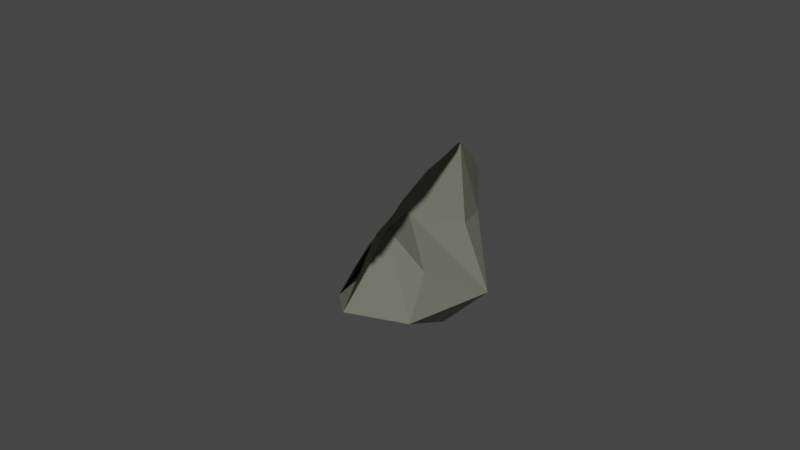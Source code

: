 # Source: Rock_Variation_5.blend  (saved by Blender 2.82.7; exported with 4.5.12 LTS)
import bpy
from mathutils import Matrix  # noqa: F401  (used for matrix-valued properties, if any)

bpy.ops.wm.read_factory_settings(use_empty=True)
scene = bpy.context.scene
scene.name = 'Scene'

# ---- collections
col_collection = bpy.data.collections.new('Collection'); scene.collection.children.link(col_collection)

# ---- materials (node trees are filled in below, after node groups)
mat_stone_001 = bpy.data.materials.new('Stone.001')
mat_stone_001.alpha_threshold = 0.0
mat_stone_001.use_transparent_shadow = False
mat_stone_001.diffuse_color = (0.2307, 0.2346, 0.1912, 1.0)
mat_stone_001.roughness = 0.5
mat_stone_001.specular_intensity = 0.0

# ---- material node trees

# ---- world
world_world = bpy.data.worlds.new('World'); scene.world = world_world
world_world.use_nodes = True; world_world.node_tree.nodes.clear()
_N = world_world.node_tree.nodes; _L = world_world.node_tree.links
n0 = _N.new('ShaderNodeOutputWorld'); n0.name = 'World Output'; n0.location = (300, 300)
n1 = _N.new('ShaderNodeBackground'); n1.name = 'Background'; n1.location = (10, 300)
n1.inputs[0].default_value = (0.05088, 0.05088, 0.05088, 1.0)
_L.new(n1.outputs[0], n0.inputs[0])
n0.is_active_output = True
world_world.color = (0.05088, 0.05088, 0.05088)
world_world.use_sun_shadow = False
world_world.sun_shadow_jitter_overblur = 0.0

# ---- meshes
me_cube_039 = bpy.data.meshes.new('Cube.039')
me_cube_039.from_pydata([(-0.8666, 0.1961, 1.734), (-0.4791, -0.03404, 1.477), (-0.7925, 0.7548, 2.277), (-1.029, 0.3992, 1.948), (-0.8437, -0.4699, 1.084), (-0.8272, -0.6883, 0.8715), (-0.5638, 0.4946, 2.001), (-0.8806, 0.904, 2.433), (-0.9795, -0.0459, 1.343), (0.0137, 0.8788, 2.233), (-0.4573, 0.7747, 2.251), (-0.1073, 1.139, 2.597), (0.3781, 0.7662, 2.189), (0.07117, 0.7947, 1.182), (-0.3359, 0.6839, 1.311), (-0.4671, 1.09, 2.58), (0.2467, 1.125, 2.554), (0.3955, 0.673, 1.209), (0.5911, 0.03743, 1.461), (0.4027, 0.2942, 1.726), (0.7232, 0.618, 2.017), (0.9821, -0.3023, 1.101), (1.308, -0.4756, 0.9077), (1.438, 0.08198, 1.136), (0.5377, 0.8299, 2.24), (0.9353, 0.3402, 1.729), (1.442, -0.8616, 0.5244), (0.4549, -0.6009, 0.8526), (0.9602, -0.6895, 0.7273), (0.2703, 0.1636, 1.609), (0.02363, -0.4755, 1.008), (0.475, -1.419, 0.06237), (0.8434, -1.305, 0.1432), (0.5758, 0.08974, 1.513), (0.03062, 0.1844, 1.649), (-0.06415, -1.233, 0.2835), (0.02368, -0.9697, -0.4121), (0.0975, -0.1725, 0.02438), (0.7105, -0.8701, -0.374), (-0.01157, -1.962, -0.6946), (-0.5897, -0.9733, -0.2502), (-0.3405, -0.2514, 0.1725), (0.7389, 0.03087, -0.2828), (0.7923, -1.793, -0.3956), (-0.6786, -1.647, -0.5658), (-0.01566, 1.44, 2.892), (-0.1397, 1.411, 2.873), (-0.3353, 1.424, 2.904), (0.09122, 1.168, 2.61), (0.2051, 1.232, 2.664), (0.03547, 1.196, 2.643), (-0.4134, 1.483, 2.972), (-0.184, 1.16, 2.625), (0.2346, 1.032, 2.463), (-0.6708, -0.2482, 0.6219), (-1.006, -0.8654, 0.3079), (-0.9578, -1.136, 0.02514), (-0.5883, -0.8949, 0.6518), (-0.331, -0.2299, 1.275), (-0.2363, 0.2827, 1.766), (-0.4513, 0.9445, 2.434), (-0.6232, 1.189, 2.693), (-0.6628, 1.257, 2.766), (-0.8301, 0.9892, 2.513), (-0.9128, 0.6701, 2.203), (-0.7107, 0.4006, 1.441), (0.6244, 0.6454, 0.3086), (0.05684, 0.7109, 0.2496), (-0.3316, 0.4198, 0.5655), (-0.4432, 1.301, 2.789), (-0.2418, 1.369, 2.84), (0.02696, 1.215, 2.663), (0.5398, 1.032, 2.438), (0.3184, 0.4979, 1.932), (0.7423, 0.3906, 1.266), (1.393, -1.391, 0.0213), (1.235, -0.7682, 0.2163), (1.472, 0.09683, 0.1356), (0.4289, 1.145, 2.559), (0.5566, 1.052, 2.456), (0.5326, 0.799, 2.21), (0.8147, 0.09211, 1.497), (1.123, -0.5502, 0.8496), (1.119, -1.127, 0.2931), (-0.2892, -1.664, -0.1736), (0.2688, -1.903, -0.3784), (0.7517, -1.782, -0.3016), (0.4771, 0.6612, 2.079), (0.1924, 0.7338, 2.173), (-0.05821, 0.7477, 2.207), (-0.6687, -1.281, 0.0863), (-0.2313, 0.6691, 2.144), (-0.5641, 0.2122, 0.8507), (-0.6178, 1.183, 2.687), (0.9731, -1.468, -0.02284), (0.6465, 0.5516, 1.958), (0.9942, 0.4417, 0.5526), (0.4002, 1.216, 2.632)], [], [(0, 4, 5, 1), (1, 5, 57, 58), (4, 55, 56, 5), (5, 56, 90, 57), (0, 1, 6, 2), (2, 6, 60, 61), (1, 58, 59, 6), (6, 59, 91, 60), (0, 2, 7, 3), (3, 7, 63, 64), (2, 61, 62, 7), (7, 62, 93, 63), (0, 3, 8, 4), (4, 8, 54, 55), (3, 64, 65, 8), (8, 65, 92, 54), (9, 13, 14, 10), (10, 14, 65, 64), (13, 67, 68, 14), (14, 68, 92, 65), (9, 10, 15, 11), (11, 15, 69, 70), (10, 64, 63, 15), (15, 63, 93, 69), (9, 11, 16, 12), (12, 16, 72, 73), (11, 70, 71, 16), (16, 71, 97, 72), (9, 12, 17, 13), (13, 17, 66, 67), (12, 73, 74, 17), (17, 74, 96, 66), (18, 22, 23, 19), (19, 23, 74, 73), (22, 76, 77, 23), (23, 77, 96, 74), (18, 19, 24, 20), (20, 24, 78, 79), (19, 73, 72, 24), (24, 72, 97, 78), (18, 20, 25, 21), (21, 25, 81, 82), (20, 79, 80, 25), (25, 80, 95, 81), (18, 21, 26, 22), (22, 26, 75, 76), (21, 82, 83, 26), (26, 83, 94, 75), (27, 31, 32, 28), (28, 32, 83, 82), (31, 85, 86, 32), (32, 86, 94, 83), (27, 28, 33, 29), (29, 33, 87, 88), (28, 82, 81, 33), (33, 81, 95, 87), (27, 29, 34, 30), (30, 34, 59, 58), (29, 88, 89, 34), (34, 89, 91, 59), (27, 30, 35, 31), (31, 35, 84, 85), (30, 58, 57, 35), (35, 57, 90, 84), (36, 40, 41, 37), (37, 41, 68, 67), (40, 55, 54, 41), (41, 54, 92, 68), (36, 37, 42, 38), (38, 42, 77, 76), (37, 67, 66, 42), (42, 66, 96, 77), (36, 38, 43, 39), (39, 43, 86, 85), (38, 76, 75, 43), (43, 75, 94, 86), (36, 39, 44, 40), (40, 44, 56, 55), (39, 85, 84, 44), (44, 84, 90, 56), (45, 49, 50, 46), (46, 50, 71, 70), (49, 79, 78, 50), (50, 78, 97, 71), (45, 46, 51, 47), (47, 51, 62, 61), (46, 70, 69, 51), (51, 69, 93, 62), (45, 47, 52, 48), (48, 52, 89, 88), (47, 61, 60, 52), (52, 60, 91, 89), (45, 48, 53, 49), (49, 53, 80, 79), (48, 88, 87, 53), (53, 87, 95, 80)])
_uv = me_cube_039.uv_layers.new(name='UVMap')
_uv.uv.foreach_set('vector', [0.3382, 0.4135, 0.3093, 0.5506, 0.181, 0.5355, 0.2796, 0.4061, 0.2796, 0.4061, 0.181, 0.5355, 0.0744, 0.4608, 0.2254, 0.3823, 0.2624, 0.5508, 0.2303, 0.6588, 0.1667, 0.6713, 0.1559, 0.5586, 0.1559, 0.5586, 0.1667, 0.6713, 0.1159, 0.677, 0.06092, 0.604, 0.3382, 0.4135, 0.2796, 0.4061, 0.3247, 0.3458, 0.3487, 0.3468, 0.3487, 0.3468, 0.3247, 0.3458, 0.3438, 0.3201, 0.353, 0.3202, 0.2796, 0.4061, 0.2254, 0.3823, 0.2959, 0.3373, 0.3247, 0.3458, 0.3247, 0.3458, 0.2959, 0.3373, 0.3274, 0.3193, 0.3438, 0.3201, 0.3382, 0.4135, 0.3487, 0.3468, 0.3696, 0.3482, 0.3865, 0.403, 0.3865, 0.403, 0.3696, 0.3482, 0.3887, 0.3438, 0.4203, 0.3819, 0.3487, 0.3468, 0.353, 0.3202, 0.3626, 0.3224, 0.3696, 0.3482, 0.3696, 0.3482, 0.3626, 0.3224, 0.3736, 0.3245, 0.3887, 0.3438, 0.3382, 0.4135, 0.3865, 0.403, 0.42, 0.5221, 0.3093, 0.5506, 0.2624, 0.5508, 0.3557, 0.5519, 0.3066, 0.6444, 0.2303, 0.6588, 0.3865, 0.403, 0.4203, 0.3819, 0.4908, 0.462, 0.42, 0.5221, 0.3557, 0.5519, 0.4259, 0.5826, 0.3677, 0.6434, 0.3066, 0.6444, 0.4606, 0.3254, 0.5848, 0.344, 0.55, 0.4048, 0.4441, 0.3579, 0.4441, 0.3579, 0.55, 0.4048, 0.4908, 0.462, 0.4203, 0.3819, 0.475, 0.7048, 0.3817, 0.7354, 0.3752, 0.6879, 0.4601, 0.6436, 0.4601, 0.6436, 0.3752, 0.6879, 0.3677, 0.6434, 0.4259, 0.5826, 0.4606, 0.3254, 0.4441, 0.3579, 0.3974, 0.328, 0.4007, 0.3114, 0.4007, 0.3114, 0.3974, 0.328, 0.3735, 0.3145, 0.3736, 0.3068, 0.4441, 0.3579, 0.4203, 0.3819, 0.3887, 0.3438, 0.3974, 0.328, 0.3974, 0.328, 0.3887, 0.3438, 0.3736, 0.3245, 0.3735, 0.3145, 0.4606, 0.3254, 0.4007, 0.3114, 0.4048, 0.2957, 0.4661, 0.295, 0.4661, 0.295, 0.4048, 0.2957, 0.3999, 0.2809, 0.4524, 0.2557, 0.4007, 0.3114, 0.3736, 0.3068, 0.3771, 0.2978, 0.4048, 0.2957, 0.4048, 0.2957, 0.3771, 0.2978, 0.3816, 0.2872, 0.3999, 0.2809, 0.4606, 0.3254, 0.4661, 0.295, 0.5848, 0.2933, 0.5848, 0.344, 0.475, 0.7048, 0.4895, 0.753, 0.385, 0.7769, 0.3817, 0.7354, 0.4661, 0.295, 0.4524, 0.2557, 0.5739, 0.2245, 0.5848, 0.2933, 0.4895, 0.753, 0.4895, 0.8168, 0.3983, 0.8168, 0.385, 0.7769, 0.4074, 0.1901, 0.4633, 0.0343, 0.5748, 0.09677, 0.4399, 0.2265, 0.4399, 0.2265, 0.5748, 0.09677, 0.5739, 0.2245, 0.4524, 0.2557, 0.3318, 0.9615, 0.2873, 0.8687, 0.35, 0.8418, 0.4232, 0.9178, 0.4232, 0.9178, 0.35, 0.8418, 0.3983, 0.8168, 0.4895, 0.8168, 0.4074, 0.1901, 0.4399, 0.2265, 0.3877, 0.2663, 0.3666, 0.255, 0.3666, 0.255, 0.3877, 0.2663, 0.3713, 0.2843, 0.3615, 0.2819, 0.4399, 0.2265, 0.4524, 0.2557, 0.3999, 0.2809, 0.3877, 0.2663, 0.3877, 0.2663, 0.3999, 0.2809, 0.3816, 0.2872, 0.3713, 0.2843, 0.4074, 0.1901, 0.3666, 0.255, 0.3412, 0.2391, 0.3326, 0.1589, 0.3326, 0.1589, 0.3412, 0.2391, 0.3104, 0.232, 0.2636, 0.1607, 0.3666, 0.255, 0.3615, 0.2819, 0.3503, 0.2751, 0.3412, 0.2391, 0.3412, 0.2391, 0.3503, 0.2751, 0.3354, 0.2662, 0.3104, 0.232, 0.4074, 0.1901, 0.3326, 0.1589, 0.3225, 0.0001036, 0.4633, 0.0343, 0.3318, 0.9615, 0.231, 0.9999, 0.2196, 0.8858, 0.2873, 0.8687, 0.3326, 0.1589, 0.2636, 0.1607, 0.1984, 0.04466, 0.3225, 0.0001036, 0.231, 0.9999, 0.1248, 0.984, 0.1593, 0.902, 0.2196, 0.8858, 0.175, 0.2615, 0.007132, 0.2103, 0.08882, 0.1162, 0.208, 0.1931, 0.208, 0.1931, 0.08882, 0.1162, 0.1984, 0.04466, 0.2636, 0.1607, 0.0001036, 0.815, 0.1192, 0.7879, 0.1348, 0.8442, 0.04666, 0.9125, 0.04666, 0.9125, 0.1348, 0.8442, 0.1593, 0.902, 0.1248, 0.984, 0.175, 0.2615, 0.208, 0.1931, 0.2911, 0.2542, 0.2839, 0.289, 0.2839, 0.289, 0.2911, 0.2542, 0.334, 0.2828, 0.3336, 0.2979, 0.208, 0.1931, 0.2636, 0.1607, 0.3104, 0.232, 0.2911, 0.2542, 0.2911, 0.2542, 0.3104, 0.232, 0.3354, 0.2662, 0.334, 0.2828, 0.175, 0.2615, 0.2839, 0.289, 0.2825, 0.3129, 0.1796, 0.3298, 0.1796, 0.3298, 0.2825, 0.3129, 0.2959, 0.3373, 0.2254, 0.3823, 0.2839, 0.289, 0.3336, 0.2979, 0.3314, 0.3086, 0.2825, 0.3129, 0.2825, 0.3129, 0.3314, 0.3086, 0.3274, 0.3193, 0.2959, 0.3373, 0.175, 0.2615, 0.1796, 0.3298, 0.0001036, 0.3402, 0.007132, 0.2103, 0.0001036, 0.815, 0.004889, 0.7051, 0.1113, 0.7301, 0.1192, 0.7879, 0.1796, 0.3298, 0.2254, 0.3823, 0.0744, 0.4608, 0.0001036, 0.3402, 0.004889, 0.7051, 0.06092, 0.604, 0.1159, 0.677, 0.1113, 0.7301, 0.2448, 0.7592, 0.2319, 0.7158, 0.3027, 0.7024, 0.3129, 0.7422, 0.3129, 0.7422, 0.3027, 0.7024, 0.3752, 0.6879, 0.3817, 0.7354, 0.2319, 0.7158, 0.2303, 0.6588, 0.3066, 0.6444, 0.3027, 0.7024, 0.3027, 0.7024, 0.3066, 0.6444, 0.3677, 0.6434, 0.3752, 0.6879, 0.2448, 0.7592, 0.3129, 0.7422, 0.3273, 0.7964, 0.2646, 0.8061, 0.2646, 0.8061, 0.3273, 0.7964, 0.35, 0.8418, 0.2873, 0.8687, 0.3129, 0.7422, 0.3817, 0.7354, 0.385, 0.7769, 0.3273, 0.7964, 0.3273, 0.7964, 0.385, 0.7769, 0.3983, 0.8168, 0.35, 0.8418, 0.2448, 0.7592, 0.2646, 0.8061, 0.2005, 0.8224, 0.1846, 0.7727, 0.1846, 0.7727, 0.2005, 0.8224, 0.1348, 0.8442, 0.1192, 0.7879, 0.2646, 0.8061, 0.2873, 0.8687, 0.2196, 0.8858, 0.2005, 0.8224, 0.2005, 0.8224, 0.2196, 0.8858, 0.1593, 0.902, 0.1348, 0.8442, 0.2448, 0.7592, 0.1846, 0.7727, 0.1727, 0.7295, 0.2319, 0.7158, 0.2319, 0.7158, 0.1727, 0.7295, 0.1667, 0.6713, 0.2303, 0.6588, 0.1846, 0.7727, 0.1192, 0.7879, 0.1113, 0.7301, 0.1727, 0.7295, 0.1727, 0.7295, 0.1113, 0.7301, 0.1159, 0.677, 0.1667, 0.6713, 0.3558, 0.3056, 0.3582, 0.296, 0.3654, 0.2969, 0.3625, 0.3054, 0.3625, 0.3054, 0.3654, 0.2969, 0.3771, 0.2978, 0.3736, 0.3068, 0.3582, 0.296, 0.3615, 0.2819, 0.3713, 0.2843, 0.3654, 0.2969, 0.3654, 0.2969, 0.3713, 0.2843, 0.3816, 0.2872, 0.3771, 0.2978, 0.3558, 0.3056, 0.3625, 0.3054, 0.3608, 0.3118, 0.3543, 0.3109, 0.3543, 0.3109, 0.3608, 0.3118, 0.3626, 0.3224, 0.353, 0.3202, 0.3625, 0.3054, 0.3736, 0.3068, 0.3735, 0.3145, 0.3608, 0.3118, 0.3608, 0.3118, 0.3735, 0.3145, 0.3736, 0.3245, 0.3626, 0.3224, 0.3558, 0.3056, 0.3543, 0.3109, 0.3485, 0.3106, 0.3496, 0.3037, 0.3496, 0.3037, 0.3485, 0.3106, 0.3314, 0.3086, 0.3336, 0.2979, 0.3543, 0.3109, 0.353, 0.3202, 0.3438, 0.3201, 0.3485, 0.3106, 0.3485, 0.3106, 0.3438, 0.3201, 0.3274, 0.3193, 0.3314, 0.3086, 0.3558, 0.3056, 0.3496, 0.3037, 0.3513, 0.2925, 0.3582, 0.296, 0.3582, 0.296, 0.3513, 0.2925, 0.3503, 0.2751, 0.3615, 0.2819, 0.3496, 0.3037, 0.3336, 0.2979, 0.334, 0.2828, 0.3513, 0.2925, 0.3513, 0.2925, 0.334, 0.2828, 0.3354, 0.2662, 0.3503, 0.2751])
me_cube_039.materials.append(mat_stone_001)
me_cube_039.use_remesh_preserve_volume = False
me_cube_039.use_remesh_preserve_attributes = False
me_cube_039.use_mirror_vertex_groups = False
me_cube_039.update()

# ---- objects
ob_rock_variation_5 = bpy.data.objects.new('Rock_Variation_5', me_cube_039)

# ---- transforms, parenting, visibility, modifiers, constraints
ob_rock_variation_5.location = (0.0, 0.0, 0.0)
ob_rock_variation_5.rotation_euler = (-0.1167, 0.7032, -2.037)
ob_rock_variation_5.scale = (0.1476, 0.1476, 0.1476)
ob_rock_variation_5.lineart.crease_threshold = 0.0
_m = ob_rock_variation_5.modifiers.new('Decimate', 'DECIMATE')
_m.decimate_type = 'UNSUBDIV'
_m.iterations = 1
_m = ob_rock_variation_5.modifiers.new('Triangulate', 'TRIANGULATE')
_m.show_render = False

# ---- collection membership
col_collection.objects.link(ob_rock_variation_5)

# ---- scene / render settings (as saved in the file)
scene.frame_start = 1; scene.frame_end = 250; scene.frame_set(1)
scene.render.engine = 'BLENDER_EEVEE_NEXT'
scene.cycles.use_denoising = False
scene.cycles.samples = 128
scene.cycles.sampling_pattern = 'TABULATED_SOBOL'
scene.cycles.use_adaptive_sampling = False
scene.cycles.use_light_tree = False
scene.view_settings.view_transform = 'Filmic'
bpy.context.view_layer.update()

# ---- added for rendering (the .blend has no active camera and no usable light): camera, sun
cam_auto = bpy.data.cameras.new('AutoCamera')
cam_auto.lens = 50.0
cam_auto.sensor_width = 36.0
cam_auto.clip_end = 1000.0
ob_auto_camera = bpy.data.objects.new('AutoCamera', cam_auto)
scene.collection.objects.link(ob_auto_camera)
ob_auto_camera.location = (1.06, -1.48013, 1.02231)
ob_auto_camera.rotation_euler = (1.09748, -7.21219e-08, 0.694738)
scene.camera = ob_auto_camera
light_auto_sun = bpy.data.lights.new('AutoSun', 'SUN')
light_auto_sun.energy = 3.0
light_auto_sun.angle = 0.0523599
ob_auto_sun = bpy.data.objects.new('AutoSun', light_auto_sun)
scene.collection.objects.link(ob_auto_sun)
ob_auto_sun.rotation_euler = (0.872665, 0.174533, 0.523599)
bpy.context.view_layer.update()
